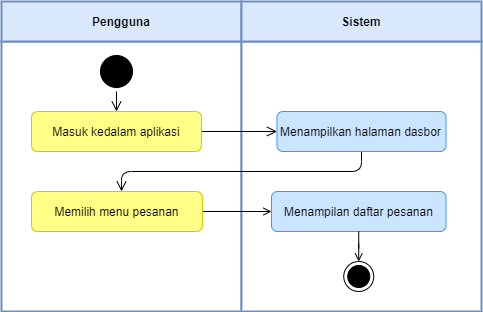

The diagram above was exported from draw.io. Its source (the exported page's mxGraphModel, read from the mxfile embedded in the PNG):
<mxGraphModel dx="-1574" dy="856" grid="1" gridSize="10" guides="1" tooltips="1" connect="1" arrows="1" fold="1" page="1" pageScale="1" pageWidth="850" pageHeight="1100" math="0" shadow="0">
  <root>
    <mxCell id="ycMCxJwJTcsDKxrAXezV-0" />
    <mxCell id="ycMCxJwJTcsDKxrAXezV-1" parent="ycMCxJwJTcsDKxrAXezV-0" />
    <mxCell id="TkjYgduF42mOUrRU98qA-0" value="" style="rounded=0;whiteSpace=wrap;html=1;strokeColor=#6C8EBF;strokeWidth=2;" vertex="1" parent="ycMCxJwJTcsDKxrAXezV-1">
      <mxGeometry x="3590" y="250" width="240" height="270" as="geometry" />
    </mxCell>
    <mxCell id="TkjYgduF42mOUrRU98qA-1" value="Pengguna" style="rounded=0;whiteSpace=wrap;html=1;strokeColor=#6c8ebf;fillColor=#dae8fc;fontStyle=1;strokeWidth=2;" vertex="1" parent="ycMCxJwJTcsDKxrAXezV-1">
      <mxGeometry x="3590" y="210" width="240" height="40" as="geometry" />
    </mxCell>
    <mxCell id="TkjYgduF42mOUrRU98qA-2" value="" style="rounded=0;whiteSpace=wrap;html=1;strokeColor=#6C8EBF;strokeWidth=2;" vertex="1" parent="ycMCxJwJTcsDKxrAXezV-1">
      <mxGeometry x="3830" y="250" width="240" height="270" as="geometry" />
    </mxCell>
    <mxCell id="TkjYgduF42mOUrRU98qA-3" value="Sistem" style="rounded=0;whiteSpace=wrap;html=1;strokeColor=#6c8ebf;fillColor=#dae8fc;fontStyle=1;strokeWidth=2;" vertex="1" parent="ycMCxJwJTcsDKxrAXezV-1">
      <mxGeometry x="3830" y="210" width="240" height="40" as="geometry" />
    </mxCell>
    <mxCell id="TkjYgduF42mOUrRU98qA-4" value="" style="ellipse;html=1;shape=startState;fillColor=#000000;strokeColor=#000000;" vertex="1" parent="ycMCxJwJTcsDKxrAXezV-1">
      <mxGeometry x="3685" y="260" width="40" height="40" as="geometry" />
    </mxCell>
    <mxCell id="TkjYgduF42mOUrRU98qA-5" value="" style="edgeStyle=orthogonalEdgeStyle;html=1;verticalAlign=bottom;endArrow=open;endSize=8;strokeColor=#000000;rounded=1;endFill=0;" edge="1" parent="ycMCxJwJTcsDKxrAXezV-1">
      <mxGeometry relative="1" as="geometry">
        <mxPoint x="3705" y="320" as="targetPoint" />
        <mxPoint x="3705" y="300" as="sourcePoint" />
      </mxGeometry>
    </mxCell>
    <mxCell id="TkjYgduF42mOUrRU98qA-6" value="" style="edgeStyle=orthogonalEdgeStyle;rounded=1;orthogonalLoop=1;jettySize=auto;html=1;fontSize=24;strokeColor=#000000;endSize=8;endArrow=open;endFill=0;" edge="1" parent="ycMCxJwJTcsDKxrAXezV-1" source="TkjYgduF42mOUrRU98qA-7" target="TkjYgduF42mOUrRU98qA-15">
      <mxGeometry relative="1" as="geometry" />
    </mxCell>
    <mxCell id="TkjYgduF42mOUrRU98qA-7" value="Masuk kedalam aplikasi" style="rounded=1;whiteSpace=wrap;html=1;fillColor=#ffff88;strokeColor=#CCCC00;" vertex="1" parent="ycMCxJwJTcsDKxrAXezV-1">
      <mxGeometry x="3620.01" y="320" width="170" height="40" as="geometry" />
    </mxCell>
    <mxCell id="TkjYgduF42mOUrRU98qA-8" value="" style="edgeStyle=orthogonalEdgeStyle;rounded=1;orthogonalLoop=1;jettySize=auto;html=1;endArrow=open;endFill=0;endSize=6;" edge="1" parent="ycMCxJwJTcsDKxrAXezV-1" source="TkjYgduF42mOUrRU98qA-9" target="TkjYgduF42mOUrRU98qA-10">
      <mxGeometry relative="1" as="geometry" />
    </mxCell>
    <mxCell id="TkjYgduF42mOUrRU98qA-9" value="Memilih menu pesanan" style="rounded=1;whiteSpace=wrap;html=1;fillColor=#ffff88;strokeColor=#CCCC00;" vertex="1" parent="ycMCxJwJTcsDKxrAXezV-1">
      <mxGeometry x="3620.01" y="400" width="171" height="40" as="geometry" />
    </mxCell>
    <mxCell id="TkjYgduF42mOUrRU98qA-10" value="Menampilan daftar pesanan" style="rounded=1;whiteSpace=wrap;html=1;fillColor=#cce5ff;strokeColor=#3399FF;" vertex="1" parent="ycMCxJwJTcsDKxrAXezV-1">
      <mxGeometry x="3859.9799999999996" y="400" width="174.54" height="40" as="geometry" />
    </mxCell>
    <mxCell id="TkjYgduF42mOUrRU98qA-11" value="" style="edgeStyle=orthogonalEdgeStyle;rounded=1;orthogonalLoop=1;jettySize=auto;html=1;endArrow=open;endFill=0;endSize=6;exitX=0.5;exitY=1;exitDx=0;exitDy=0;" edge="1" parent="ycMCxJwJTcsDKxrAXezV-1" source="TkjYgduF42mOUrRU98qA-10" target="TkjYgduF42mOUrRU98qA-12">
      <mxGeometry relative="1" as="geometry">
        <mxPoint x="3950.0970588235296" y="520" as="sourcePoint" />
      </mxGeometry>
    </mxCell>
    <mxCell id="TkjYgduF42mOUrRU98qA-12" value="" style="ellipse;html=1;shape=endState;fillColor=#000000;strokeColor=#000000;" vertex="1" parent="ycMCxJwJTcsDKxrAXezV-1">
      <mxGeometry x="3932.249999999999" y="470" width="30" height="30" as="geometry" />
    </mxCell>
    <mxCell id="TkjYgduF42mOUrRU98qA-14" style="edgeStyle=orthogonalEdgeStyle;rounded=1;orthogonalLoop=1;jettySize=auto;html=1;fontSize=24;strokeColor=#000000;endSize=8;endArrow=open;endFill=0;" edge="1" parent="ycMCxJwJTcsDKxrAXezV-1" source="TkjYgduF42mOUrRU98qA-15">
      <mxGeometry relative="1" as="geometry">
        <Array as="points">
          <mxPoint x="3950" y="380" />
          <mxPoint x="3710" y="380" />
        </Array>
        <mxPoint x="3710" y="400" as="targetPoint" />
      </mxGeometry>
    </mxCell>
    <mxCell id="TkjYgduF42mOUrRU98qA-15" value="Menampilkan halaman dasbor" style="rounded=1;whiteSpace=wrap;html=1;fillColor=#cce5ff;strokeColor=#3399FF;" vertex="1" parent="ycMCxJwJTcsDKxrAXezV-1">
      <mxGeometry x="3865.46" y="320" width="169.06" height="40" as="geometry" />
    </mxCell>
  </root>
</mxGraphModel>